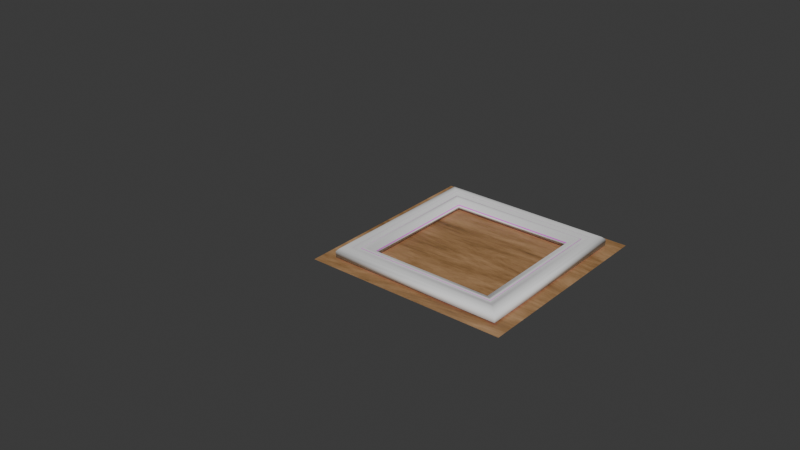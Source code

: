 # Source: pic_frame3.blend  (saved by Blender 4.1.24; exported with 4.5.12 LTS)
import bpy
from mathutils import Matrix  # noqa: F401  (used for matrix-valued properties, if any)

bpy.ops.wm.read_factory_settings(use_empty=True)
scene = bpy.context.scene
scene.name = 'Scene'

# ---- collections
col_collection = bpy.data.collections.new('Collection'); scene.collection.children.link(col_collection)

# ---- images (referenced by path relative to the original .blend; pixels are not part of the script)
import os
ASSET_DIR = os.environ.get("B2B_ASSET_DIR", "")  # directory of the original .blend (textures are referenced by path, not embedded)
HERE = os.path.dirname(os.path.abspath(__file__))  # packed textures are extracted next to this script under _unpacked/

def load_image(name, relpath, width, height, colorspace="sRGB"):
    """Load a texture the original file referenced (path relative to the .blend, or extracted next to this script)."""
    p = next((c for c in (os.path.join(HERE, relpath), os.path.join(ASSET_DIR, relpath)) if relpath and os.path.exists(c)), "")
    if p:
        img = bpy.data.images.load(p, check_existing=True)
        img.name = name
    else:  # same state as the original file: an image datablock whose file is absent (Cycles renders it pink)
        img = bpy.data.images.new(name, width, height)
        img.source = "FILE"
        img.filepath = "//" + (relpath or name)
    img.colorspace_settings.name = colorspace
    return img
img_frame3_tex = load_image('frame3_tex', 'frame3_tex.png', 1024, 1024, 'sRGB')

# ---- materials (node trees are filled in below, after node groups)
mat_001 = bpy.data.materials.new('マテリアル.001')
mat_x = bpy.data.materials.new('マテリアル')

# ---- material node trees
mat_001.use_nodes = True; mat_001.node_tree.nodes.clear()
_N = mat_001.node_tree.nodes; _L = mat_001.node_tree.links
n0 = _N.new('ShaderNodeBsdfPrincipled'); n0.name = 'プリンシプルBSDF'; n0.location = (10, 300)
n1 = _N.new('ShaderNodeOutputMaterial'); n1.name = 'マテリアル出力'; n1.location = (300, 300)
n2 = _N.new('ShaderNodeTexImage'); n2.name = '画像テクスチャ'; n2.location = (-396, 259)
n2.image = img_frame3_tex
_L.new(n0.outputs[0], n1.inputs[0])
_L.new(n2.outputs[0], n0.inputs[0])
n1.is_active_output = True
mat_x.use_nodes = True; mat_x.node_tree.nodes.clear()
_N = mat_x.node_tree.nodes; _L = mat_x.node_tree.links
n0 = _N.new('ShaderNodeBsdfPrincipled'); n0.name = 'プリンシプルBSDF'; n0.location = (10, 300)
n1 = _N.new('ShaderNodeOutputMaterial'); n1.name = 'マテリアル出力'; n1.location = (300, 300)
n2 = _N.new('ShaderNodeValToRGB'); n2.name = 'カラーランプ'; n2.location = (-365, 257)
while len(n2.color_ramp.elements) > 1: n2.color_ramp.elements.remove(n2.color_ramp.elements[-1])
n2.color_ramp.elements[0].position = 0.0; n2.color_ramp.elements[0].color = (0.005185, 0.001945, 0.0006535, 1.0)
_e = n2.color_ramp.elements.new(0.4091); _e.color = (0.3248, 0.1718, 0.06611, 1.0)
_e = n2.color_ramp.elements.new(1.0); _e.color = (0.6972, 0.4334, 0.2318, 1.0)
n3 = _N.new('ShaderNodeTexNoise'); n3.name = 'ノイズテクスチャ'; n3.location = (-921, 241)
n3.inputs[2].default_value = 1.0
n3.inputs[3].default_value = 15.0
n3.inputs[4].default_value = 0.8
n3.inputs[8].default_value = 0.5
n4 = _N.new('ShaderNodeMapping'); n4.name = 'マッピング'; n4.location = (-1101, 201)
n4.inputs[3].default_value = (1.0, 6.0, 1.0)
n5 = _N.new('ShaderNodeTexCoord'); n5.name = 'テクスチャ座標'; n5.location = (-1281, 201)
n6 = _N.new('ShaderNodeBrightContrast'); n6.name = '輝度/コントラスト'; n6.location = (-667, 182)
n6.inputs[2].default_value = 1.0
n7 = _N.new('ShaderNodeTexImage'); n7.name = '画像テクスチャ'; n7.location = (-531, -142)
n7.image = img_frame3_tex
_L.new(n0.outputs[0], n1.inputs[0])
_L.new(n2.outputs[0], n0.inputs[0])
_L.new(n6.outputs[0], n2.inputs[0])
_L.new(n4.outputs[0], n3.inputs[0])
_L.new(n5.outputs[0], n4.inputs[0])
_L.new(n3.outputs[0], n6.inputs[0])
n1.is_active_output = True

# ---- world
world_world = bpy.data.worlds.new('World'); scene.world = world_world
world_world.use_nodes = True; world_world.node_tree.nodes.clear()
_N = world_world.node_tree.nodes; _L = world_world.node_tree.links
n0 = _N.new('ShaderNodeOutputWorld'); n0.name = 'World Output'; n0.location = (300, 300)
n1 = _N.new('ShaderNodeBackground'); n1.name = 'Background'; n1.location = (10, 300)
n1.inputs[0].default_value = (0.05088, 0.05088, 0.05088, 1.0)
_L.new(n1.outputs[0], n0.inputs[0])
n0.is_active_output = True
world_world.color = (0.05088, 0.05088, 0.05088)
world_world.use_sun_shadow = False
world_world.sun_shadow_jitter_overblur = 0.0

# ---- meshes
me_x = bpy.data.meshes.new('ベジエ円')
me_x.from_pydata([(-0.8639, -0.8639, 0.01493), (-0.8639, -0.8639, 0.07209), (-0.8395, -0.8395, 0.09782), (-0.8136, -0.8136, 0.1064), (-0.7974, -0.7974, 0.1088), (-0.7811, -0.7811, 0.1069), (-0.758, -0.758, 0.09994), (-0.7196, -0.7196, 0.0829), (-0.702, -0.702, 0.09001), (-0.6912, -0.6912, 0.09237), (-0.6804, -0.6804, 0.09014), (-0.6645, -0.6645, 0.08152), (-0.6397, -0.6397, 0.06126), (-0.6102, -0.6102, 0.05635), (-0.6044, -0.6044, 0.01493), (-0.8639, 0.8639, 0.01493), (-0.8639, 0.8639, 0.07209), (-0.8395, 0.8395, 0.09782), (-0.8136, 0.8136, 0.1064), (-0.7974, 0.7974, 0.1088), (-0.7811, 0.7811, 0.1069), (-0.758, 0.758, 0.09994), (-0.7196, 0.7196, 0.0829), (-0.702, 0.702, 0.09001), (-0.6912, 0.6912, 0.09237), (-0.6804, 0.6804, 0.09014), (-0.6645, 0.6645, 0.08152), (-0.6397, 0.6397, 0.06126), (-0.6102, 0.6102, 0.05635), (-0.6044, 0.6044, 0.01493), (0.8639, 0.8639, 0.01493), (0.8639, 0.8639, 0.07209), (0.8395, 0.8395, 0.09782), (0.8136, 0.8136, 0.1064), (0.7974, 0.7974, 0.1088), (0.7811, 0.7811, 0.1069), (0.758, 0.758, 0.09994), (0.7196, 0.7196, 0.0829), (0.702, 0.702, 0.09001), (0.6912, 0.6912, 0.09237), (0.6804, 0.6804, 0.09014), (0.6645, 0.6645, 0.08152), (0.6397, 0.6397, 0.06126), (0.6102, 0.6102, 0.05635), (0.6044, 0.6044, 0.01493), (0.8639, -0.8639, 0.01493), (0.8639, -0.8639, 0.07209), (0.8395, -0.8395, 0.09782), (0.8136, -0.8136, 0.1064), (0.7974, -0.7974, 0.1088), (0.7811, -0.7811, 0.1069), (0.758, -0.758, 0.09994), (0.7196, -0.7196, 0.0829), (0.702, -0.702, 0.09001), (0.6912, -0.6912, 0.09237), (0.6804, -0.6804, 0.09014), (0.6645, -0.6645, 0.08152), (0.6397, -0.6397, 0.06126), (0.6102, -0.6102, 0.05635), (0.6044, -0.6044, 0.01493)], [], [(0, 15, 29, 14), (1, 16, 15, 0), (2, 17, 16, 1), (3, 18, 17, 2), (4, 19, 18, 3), (5, 20, 19, 4), (6, 21, 20, 5), (7, 22, 21, 6), (8, 23, 22, 7), (9, 24, 23, 8), (10, 25, 24, 9), (11, 26, 25, 10), (12, 27, 26, 11), (13, 28, 27, 12), (14, 29, 28, 13), (15, 30, 44, 29), (16, 31, 30, 15), (17, 32, 31, 16), (18, 33, 32, 17), (19, 34, 33, 18), (20, 35, 34, 19), (21, 36, 35, 20), (22, 37, 36, 21), (23, 38, 37, 22), (24, 39, 38, 23), (25, 40, 39, 24), (26, 41, 40, 25), (27, 42, 41, 26), (28, 43, 42, 27), (29, 44, 43, 28), (30, 45, 59, 44), (31, 46, 45, 30), (32, 47, 46, 31), (33, 48, 47, 32), (34, 49, 48, 33), (35, 50, 49, 34), (36, 51, 50, 35), (37, 52, 51, 36), (38, 53, 52, 37), (39, 54, 53, 38), (40, 55, 54, 39), (41, 56, 55, 40), (42, 57, 56, 41), (43, 58, 57, 42), (44, 59, 58, 43), (45, 0, 14, 59), (46, 1, 0, 45), (47, 2, 1, 46), (48, 3, 2, 47), (49, 4, 3, 48), (50, 5, 4, 49), (51, 6, 5, 50), (52, 7, 6, 51), (53, 8, 7, 52), (54, 9, 8, 53), (55, 10, 9, 54), (56, 11, 10, 55), (57, 12, 11, 56), (58, 13, 12, 57), (59, 14, 13, 58)])
me_x.polygons.foreach_set('use_smooth', [True] * 60)
_uv = me_x.uv_layers.new(name='UVマップ')
_uv.uv.foreach_set('vector', [0.7419, 0.9855, 0.06917, 0.9855, 0.1702, 0.8845, 0.6408, 0.8845, 0.7419, 0.7581, 0.06917, 0.7581, 0.06917, 0.7358, 0.7419, 0.7358, 0.7324, 0.7719, 0.07867, 0.7719, 0.06917, 0.7581, 0.7419, 0.7581, 0.7223, 0.7825, 0.08875, 0.7825, 0.07867, 0.7719, 0.7324, 0.7719, 0.716, 0.7889, 0.09507, 0.7889, 0.08875, 0.7825, 0.7223, 0.7825, 0.7097, 0.7953, 0.1014, 0.7953, 0.09507, 0.7889, 0.716, 0.7889, 0.7007, 0.8047, 0.1104, 0.8047, 0.1014, 0.7953, 0.7097, 0.7953, 0.6857, 0.8211, 0.1254, 0.8211, 0.1104, 0.8047, 0.7007, 0.8047, 0.6788, 0.8284, 0.1322, 0.8284, 0.1254, 0.8211, 0.6857, 0.8211, 0.6746, 0.8327, 0.1364, 0.8327, 0.1322, 0.8284, 0.6788, 0.8284, 0.6704, 0.837, 0.1406, 0.837, 0.1364, 0.8327, 0.6746, 0.8327, 0.6642, 0.8441, 0.1468, 0.8441, 0.1406, 0.837, 0.6704, 0.837, 0.6546, 0.8565, 0.1565, 0.8565, 0.1468, 0.8441, 0.6642, 0.8441, 0.6431, 0.8682, 0.1679, 0.8682, 0.1565, 0.8565, 0.6546, 0.8565, 0.6408, 0.8845, 0.1702, 0.8845, 0.1679, 0.8682, 0.6431, 0.8682, 0.9923, 0.2522, 0.3196, 0.2522, 0.4207, 0.1511, 0.8913, 0.1511, 0.9923, 0.02477, 0.3196, 0.02478, 0.3196, 0.002521, 0.9923, 0.002521, 0.9829, 0.03858, 0.3291, 0.03858, 0.3196, 0.02478, 0.9923, 0.02477, 0.9728, 0.0492, 0.3392, 0.0492, 0.3291, 0.03858, 0.9829, 0.03858, 0.9665, 0.05559, 0.3455, 0.05559, 0.3392, 0.0492, 0.9728, 0.0492, 0.9601, 0.06197, 0.3519, 0.06197, 0.3455, 0.05559, 0.9665, 0.05559, 0.9511, 0.07137, 0.3609, 0.07137, 0.3519, 0.06197, 0.9601, 0.06197, 0.9361, 0.08774, 0.3758, 0.08774, 0.3609, 0.07137, 0.9511, 0.07137, 0.9293, 0.09513, 0.3827, 0.09513, 0.3758, 0.08774, 0.9361, 0.08774, 0.9251, 0.09943, 0.3869, 0.09943, 0.3827, 0.09513, 0.9293, 0.09513, 0.9209, 0.1037, 0.3911, 0.1037, 0.3869, 0.09943, 0.9251, 0.09943, 0.9147, 0.1108, 0.3973, 0.1108, 0.3911, 0.1037, 0.9209, 0.1037, 0.905, 0.1232, 0.4069, 0.1232, 0.3973, 0.1108, 0.9147, 0.1108, 0.8936, 0.1349, 0.4184, 0.1349, 0.4069, 0.1232, 0.905, 0.1232, 0.8913, 0.1511, 0.4207, 0.1511, 0.4184, 0.1349, 0.8936, 0.1349, 0.7335, 0.7247, 0.06079, 0.7247, 0.1618, 0.6236, 0.6325, 0.6236, 0.7335, 0.4972, 0.06079, 0.4972, 0.06079, 0.475, 0.7335, 0.475, 0.724, 0.511, 0.07028, 0.511, 0.06079, 0.4972, 0.7335, 0.4972, 0.7139, 0.5217, 0.08036, 0.5217, 0.07028, 0.511, 0.724, 0.511, 0.7076, 0.5281, 0.08669, 0.5281, 0.08036, 0.5217, 0.7139, 0.5217, 0.7013, 0.5344, 0.09302, 0.5344, 0.08669, 0.5281, 0.7076, 0.5281, 0.6923, 0.5438, 0.102, 0.5438, 0.09302, 0.5344, 0.7013, 0.5344, 0.6773, 0.5602, 0.117, 0.5602, 0.102, 0.5438, 0.6923, 0.5438, 0.6704, 0.5676, 0.1238, 0.5676, 0.117, 0.5602, 0.6773, 0.5602, 0.6663, 0.5719, 0.128, 0.5719, 0.1238, 0.5676, 0.6704, 0.5676, 0.6621, 0.5762, 0.1322, 0.5762, 0.128, 0.5719, 0.6663, 0.5719, 0.6559, 0.5832, 0.1384, 0.5832, 0.1322, 0.5762, 0.6621, 0.5762, 0.6462, 0.5957, 0.1481, 0.5957, 0.1384, 0.5832, 0.6559, 0.5832, 0.6347, 0.6073, 0.1596, 0.6073, 0.1481, 0.5957, 0.6462, 0.5957, 0.6325, 0.6236, 0.1618, 0.6236, 0.1596, 0.6073, 0.6347, 0.6073, 0.73, 0.4614, 0.05733, 0.4614, 0.1584, 0.3603, 0.629, 0.3603, 0.73, 0.2339, 0.05733, 0.2339, 0.05733, 0.2117, 0.73, 0.2117, 0.7205, 0.2477, 0.06682, 0.2477, 0.05733, 0.2339, 0.73, 0.2339, 0.7105, 0.2584, 0.0769, 0.2584, 0.06682, 0.2477, 0.7205, 0.2477, 0.7041, 0.2648, 0.08323, 0.2648, 0.0769, 0.2584, 0.7105, 0.2584, 0.6978, 0.2711, 0.08956, 0.2711, 0.08323, 0.2648, 0.7041, 0.2648, 0.6888, 0.2805, 0.09856, 0.2805, 0.08956, 0.2711, 0.6978, 0.2711, 0.6738, 0.2969, 0.1135, 0.2969, 0.09856, 0.2805, 0.6888, 0.2805, 0.667, 0.3043, 0.1204, 0.3043, 0.1135, 0.2969, 0.6738, 0.2969, 0.6628, 0.3086, 0.1246, 0.3086, 0.1204, 0.3043, 0.667, 0.3043, 0.6586, 0.3129, 0.1288, 0.3129, 0.1246, 0.3086, 0.6628, 0.3086, 0.6524, 0.3199, 0.135, 0.3199, 0.1288, 0.3129, 0.6586, 0.3129, 0.6427, 0.3324, 0.1446, 0.3324, 0.135, 0.3199, 0.6524, 0.3199, 0.6313, 0.344, 0.1561, 0.344, 0.1446, 0.3324, 0.6427, 0.3324, 0.629, 0.3603, 0.1584, 0.3603, 0.1561, 0.344, 0.6313, 0.344])
me_x.materials.append(mat_001)
me_x.auto_texspace = False
me_x.update()
me_x_1 = bpy.data.meshes.new('平面')
me_x_1.from_pydata([(-1.0, -1.0, 0.0), (1.0, -1.0, 0.0), (-1.0, 1.0, 0.0), (1.0, 1.0, 0.0)], [], [(0, 1, 3, 2)])
_uv = me_x_1.uv_layers.new(name='UVマップ')
_uv.uv.foreach_set('vector', [0.0, 0.0, 1.0, 0.0, 1.0, 1.0, 0.0, 1.0])
me_x_1.materials.append(mat_x)
me_x_1.update()

# ---- curves / text
cu_x = bpy.data.curves.new('円', 'CURVE')
cu_x.dimensions = '3D'
_sp = cu_x.splines.new('POLY'); _sp.points.add(14)
_sp.points.foreach_set('co', [-0.8402, 0.05657, 0.0, 0.0, -0.8402, 0.2731, 0.0, 0.0, -0.7095, 0.3706, 0.0, 0.0, -0.5708, 0.4032, 0.0, 0.0, -0.4838, 0.4122, 0.0, 0.0, -0.3967, 0.405, 0.0, 0.0, -0.2728, 0.3786, 0.0, 0.0, -0.06684, 0.3141, 0.0, 0.0, 0.02755, 0.341, 0.0, 0.0, 0.08528, 0.35, 0.0, 0.0, 0.143, 0.3415, 0.0, 0.0, 0.2283, 0.3088, 0.0, 0.0, 0.3613, 0.2321, 0.0, 0.0, 0.519, 0.2135, 0.0, 0.0, 0.5504, 0.05657, 0.0, 0.0])
_sp.order_v = 0
_sp.resolution_v = 0
_sp.use_cyclic_u = True
_sp.use_endpoint_u = True
_sp.use_smooth = False
cu_x.fill_mode = 'FULL'
cu_001 = bpy.data.curves.new('ベジエ円.001', 'CURVE')
cu_001.dimensions = '3D'
_sp = cu_001.splines.new('BEZIER'); _sp.bezier_points.add(3)
_sp.bezier_points.foreach_set('co', [-0.7071, 0.7071, 0.0, 0.7071, 0.7071, 0.0, 0.7071, -0.7071, 0.0, -0.7071, -0.7071, 0.0])
_sp.bezier_points.foreach_set('handle_left', [-0.7071, 0.2357, 0.0, 0.2357, 0.7071, 0.0, 0.7071, -0.2357, 0.0, -0.2357, -0.7071, 0.0])
_sp.bezier_points.foreach_set('handle_right', [-0.2357, 0.7071, 0.0, 0.7071, 0.2357, 0.0, 0.2357, -0.7071, 0.0, -0.7071, -0.2357, 0.0])
for _p, _l, _r in zip(_sp.bezier_points, ['VECTOR', 'VECTOR', 'VECTOR', 'VECTOR'], ['VECTOR', 'VECTOR', 'VECTOR', 'VECTOR']): _p.handle_left_type = _l; _p.handle_right_type = _r
_sp.order_u = 0
_sp.order_v = 0
_sp.use_cyclic_u = True
cu_001.use_path = True
cu_001.bevel_mode = 'OBJECT'
cu_001.fill_mode = 'FULL'

# ---- objects
ob_x = bpy.data.objects.new('円', cu_x)
ob_x_1 = bpy.data.objects.new('ベジエ円', me_x)
ob_001 = bpy.data.objects.new('ベジエ円.001', cu_001)
ob_x_2 = bpy.data.objects.new('平面', me_x_1)

# ---- transforms, parenting, visibility, modifiers, constraints
ob_x.location = (-2.904, 0.0, 0.0)
ob_x.scale = (0.264, 0.264, 0.264)
ob_x_1.location = (0.0, 0.0, 0.0)
ob_001.location = (0.0, 0.0, 0.0)
ob_x_2.location = (0.0, 0.0, 0.0)
cu_001.bevel_object = ob_x

# ---- collection membership
col_collection.objects.link(ob_x)
col_collection.objects.link(ob_x_1)
col_collection.objects.link(ob_001)
col_collection.objects.link(ob_x_2)

# ---- scene / render settings (as saved in the file)
scene.frame_start = 1; scene.frame_end = 250; scene.frame_set(1)
scene.render.engine = 'CYCLES'
scene.cycles.sampling_pattern = 'TABULATED_SOBOL'
scene.cycles.bake_type = 'DIFFUSE'
scene.eevee.ray_tracing_options.trace_max_roughness = 0.0
bpy.context.view_layer.update()

# ---- added for rendering (the .blend has no active camera and no usable light): camera, sun
cam_auto = bpy.data.cameras.new('AutoCamera')
cam_auto.lens = 50.0
cam_auto.sensor_width = 36.0
cam_auto.clip_end = 1000.0
ob_auto_camera = bpy.data.objects.new('AutoCamera', cam_auto)
scene.collection.objects.link(ob_auto_camera)
ob_auto_camera.location = (5.12872, -7.16411, 4.77607)
ob_auto_camera.rotation_euler = (1.09748, -7.21219e-08, 0.694738)
scene.camera = ob_auto_camera
light_auto_sun = bpy.data.lights.new('AutoSun', 'SUN')
light_auto_sun.energy = 3.0
light_auto_sun.angle = 0.0523599
ob_auto_sun = bpy.data.objects.new('AutoSun', light_auto_sun)
scene.collection.objects.link(ob_auto_sun)
ob_auto_sun.rotation_euler = (0.872665, 0.174533, 0.523599)
bpy.context.view_layer.update()
